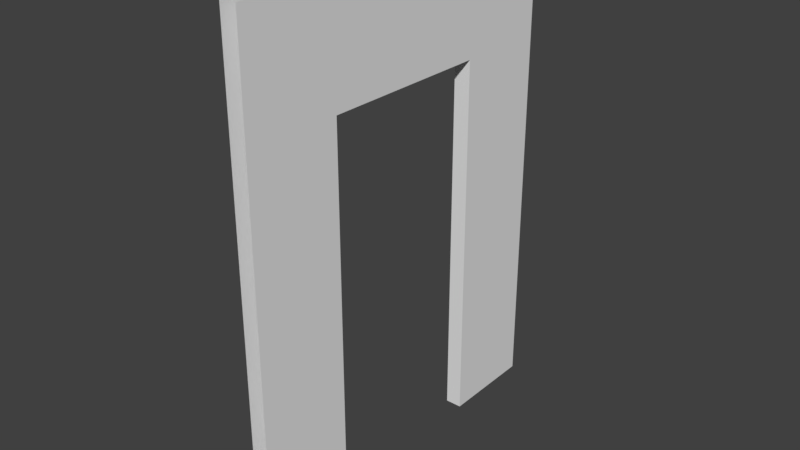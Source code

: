 # Source: ModuleStraight_Door.blend  (saved by Blender 2.78.0; exported with 4.5.12 LTS)
import bpy
from mathutils import Matrix  # noqa: F401  (used for matrix-valued properties, if any)

bpy.ops.wm.read_factory_settings(use_empty=True)
scene = bpy.context.scene
scene.name = 'Scene'

# ---- collections
col_collection_5 = bpy.data.collections.new('Collection 5'); scene.collection.children.link(col_collection_5)

# ---- materials (node trees are filled in below, after node groups)
mat_door_module_a = bpy.data.materials.new('Door_Module_a')
mat_door_module_a.alpha_threshold = 0.0
mat_door_module_a.use_transparent_shadow = False
mat_door_module_a.roughness = 0.5
mat_door_module_b = bpy.data.materials.new('Door_Module_b')
mat_door_module_b.alpha_threshold = 0.0
mat_door_module_b.use_transparent_shadow = False
mat_door_module_b.roughness = 0.5
mat_door_inbetween = bpy.data.materials.new('Door_Inbetween')
mat_door_inbetween.alpha_threshold = 0.0
mat_door_inbetween.use_transparent_shadow = False
mat_door_inbetween.roughness = 0.5

# ---- material node trees

# ---- world
world_world = bpy.data.worlds.new('World'); scene.world = world_world
world_world.color = (0.05088, 0.05088, 0.05088)
world_world.use_sun_shadow = False
world_world.sun_shadow_jitter_overblur = 0.0
world_world.cycles.sampling_method = 'MANUAL'

# ---- meshes
me_plane_013 = bpy.data.meshes.new('Plane.013')
me_plane_013.from_pydata([(-0.045, -1.0, 0.0), (0.045, 1.0, 0.0), (-0.045, 1.0, 0.0), (0.045, -1.0, 0.0), (-0.045, 1.0, 2.66), (-0.045, -1.0, 2.66), (-0.045, -0.4751, 2.055), (-0.045, 0.4751, 2.055), (-0.045, 0.4751, 0.0), (-0.045, -0.4751, 0.0), (-0.045, 0.4751, 2.66), (-0.045, -0.4751, 2.66), (-0.045, 1.0, 2.055), (-0.045, -1.0, 2.055), (0.045, 1.0, 2.66), (0.045, -1.0, 2.66), (0.045, -0.4751, 2.055), (0.045, 0.4751, 2.055), (0.045, 0.4751, 0.0), (0.045, -0.4751, 0.0), (0.045, 0.4751, 2.66), (0.045, -0.4751, 2.66), (0.045, 1.0, 2.055), (0.045, -1.0, 2.055)], [], [(6, 13, 5, 11), (16, 21, 15, 23), (12, 7, 10, 4), (7, 6, 11, 10), (2, 8, 7, 12), (9, 0, 13, 6), (22, 14, 20, 17), (17, 20, 21, 16), (1, 22, 17, 18), (19, 16, 23, 3), (8, 18, 17, 7), (7, 17, 16, 6), (6, 16, 19, 9)])
me_plane_013.polygons.foreach_set('material_index', [1, 0, 1, 1, 1, 1, 0, 0, 0, 0, 2, 2, 2])
_uv = me_plane_013.uv_layers.new(name='UVMap')
_uv.uv.foreach_set('vector', [0.2625, 0.7728, 0.0, 0.7728, 0.0, 1.0, 0.2625, 1.0, 0.2625, 0.7728, 0.2625, 1.0, 0.0, 1.0, 0.0, 0.7728, 1.0, 0.7728, 0.7375, 0.7728, 0.7375, 1.0, 1.0, 1.0, 0.7375, 0.7728, 0.2625, 0.7728, 0.2625, 1.0, 0.7375, 1.0, 1.0, 0.0, 0.7375, 0.0, 0.7375, 0.7728, 1.0, 0.7728, 0.2625, 0.0, 0.0, 0.0, 0.0, 0.7728, 0.2625, 0.7728, 1.0, 0.7728, 1.0, 1.0, 0.7375, 1.0, 0.7375, 0.7728, 0.7375, 0.7728, 0.7375, 1.0, 0.2625, 1.0, 0.2625, 0.7728, 1.0, 0.0, 1.0, 0.7728, 0.7375, 0.7728, 0.7375, 0.0, 0.2625, 0.0, 0.2625, 0.7728, 0.0, 0.7728, 0.0, 0.0, 0.7375, 0.0, 0.7375, 0.0, 0.7375, 0.7728, 0.7375, 0.7728, 0.7375, 0.7728, 0.7375, 0.7728, 0.2625, 0.7728, 0.2625, 0.7728, 0.2625, 0.7728, 0.2625, 0.7728, 0.2625, 0.0, 0.2625, 0.0])
me_plane_013.materials.append(mat_door_module_a)
me_plane_013.materials.append(mat_door_module_b)
me_plane_013.materials.append(mat_door_inbetween)
me_plane_013.use_remesh_preserve_volume = False
me_plane_013.use_remesh_preserve_attributes = False
me_plane_013.use_mirror_vertex_groups = False
me_plane_013.update()

# ---- objects
ob_plane_001 = bpy.data.objects.new('Plane.001', me_plane_013)

# ---- transforms, parenting, visibility, modifiers, constraints
ob_plane_001.location = (0.0, 0.5, 0.0)
ob_plane_001.scale = (1.0, 1.0, 1.0)
ob_plane_001.lineart.crease_threshold = 0.0

# ---- collection membership
col_collection_5.objects.link(ob_plane_001)

# ---- scene / render settings (as saved in the file)
scene.frame_start = 1; scene.frame_end = 250; scene.frame_set(61)
scene.render.engine = 'BLENDER_EEVEE_NEXT'
scene.render.resolution_percentage = 50
scene.render.dither_intensity = 0.0
scene.cycles.use_denoising = False
scene.cycles.samples = 128
scene.cycles.sampling_pattern = 'TABULATED_SOBOL'
scene.cycles.light_sampling_threshold = 0.0
scene.cycles.use_adaptive_sampling = False
scene.cycles.use_light_tree = False
scene.cycles.blur_glossy = 0.0
scene.cycles.sample_clamp_indirect = 0.0
scene.view_settings.view_transform = 'Standard'
bpy.context.view_layer.update()

# ---- added for rendering (the .blend has no active camera and no usable light): camera, sun
cam_auto = bpy.data.cameras.new('AutoCamera')
cam_auto.lens = 50.0
cam_auto.sensor_width = 36.0
cam_auto.clip_end = 1000.0
ob_auto_camera = bpy.data.objects.new('AutoCamera', cam_auto)
scene.collection.objects.link(ob_auto_camera)
ob_auto_camera.location = (3.08028, -3.19633, 3.79422)
ob_auto_camera.rotation_euler = (1.09748, -7.21219e-08, 0.694738)
scene.camera = ob_auto_camera
light_auto_sun = bpy.data.lights.new('AutoSun', 'SUN')
light_auto_sun.energy = 3.0
light_auto_sun.angle = 0.0523599
ob_auto_sun = bpy.data.objects.new('AutoSun', light_auto_sun)
scene.collection.objects.link(ob_auto_sun)
ob_auto_sun.rotation_euler = (0.872665, 0.174533, 0.523599)
bpy.context.view_layer.update()
